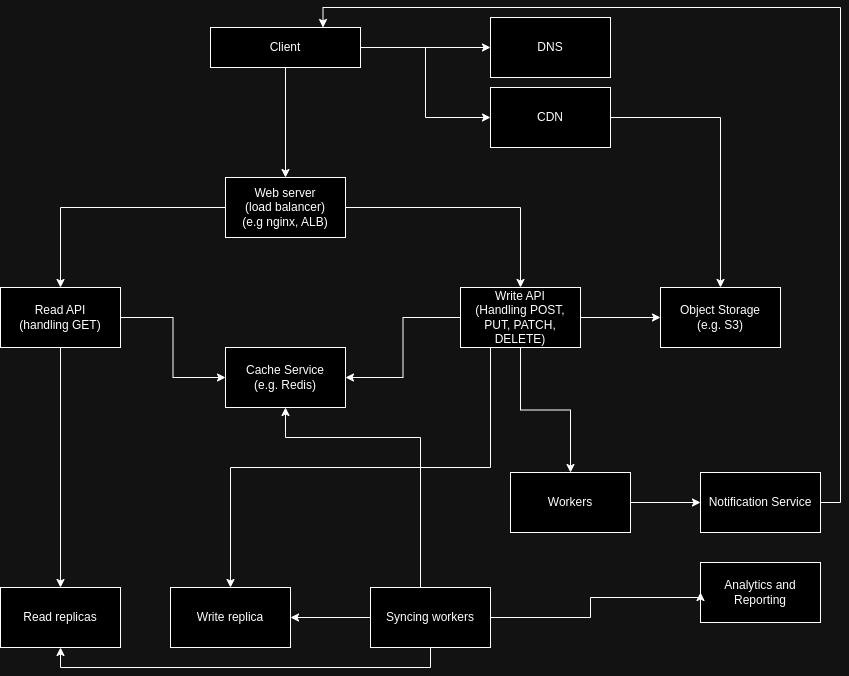

The diagram above was exported from draw.io. Its source (the exported page's mxGraphModel, read from the mxfile embedded in the PNG):
<mxGraphModel dx="1218" dy="771" grid="1" gridSize="10" guides="1" tooltips="1" connect="1" arrows="1" fold="1" page="1" pageScale="1" pageWidth="850" pageHeight="1100" math="0" shadow="0">
  <root>
    <mxCell id="0" />
    <mxCell id="1" parent="0" />
    <mxCell id="cAN4gqhx7zn-o3UzKw-f-2" style="edgeStyle=orthogonalEdgeStyle;rounded=0;orthogonalLoop=1;jettySize=auto;html=1;entryX=0.5;entryY=0;entryDx=0;entryDy=0;" edge="1" parent="1" source="cAN4gqhx7zn-o3UzKw-f-1" target="cAN4gqhx7zn-o3UzKw-f-3">
      <mxGeometry relative="1" as="geometry">
        <mxPoint x="445" y="200" as="targetPoint" />
      </mxGeometry>
    </mxCell>
    <mxCell id="cAN4gqhx7zn-o3UzKw-f-21" style="edgeStyle=orthogonalEdgeStyle;rounded=0;orthogonalLoop=1;jettySize=auto;html=1;entryX=0;entryY=0.5;entryDx=0;entryDy=0;" edge="1" parent="1" source="cAN4gqhx7zn-o3UzKw-f-1" target="cAN4gqhx7zn-o3UzKw-f-20">
      <mxGeometry relative="1" as="geometry" />
    </mxCell>
    <mxCell id="cAN4gqhx7zn-o3UzKw-f-22" style="edgeStyle=orthogonalEdgeStyle;rounded=0;orthogonalLoop=1;jettySize=auto;html=1;exitX=1;exitY=0.5;exitDx=0;exitDy=0;entryX=0;entryY=0.5;entryDx=0;entryDy=0;" edge="1" parent="1" source="cAN4gqhx7zn-o3UzKw-f-1" target="cAN4gqhx7zn-o3UzKw-f-19">
      <mxGeometry relative="1" as="geometry" />
    </mxCell>
    <mxCell id="cAN4gqhx7zn-o3UzKw-f-1" value="Client" style="whiteSpace=wrap;html=1;" vertex="1" parent="1">
      <mxGeometry x="370" y="50" width="150" height="40" as="geometry" />
    </mxCell>
    <mxCell id="cAN4gqhx7zn-o3UzKw-f-4" style="edgeStyle=orthogonalEdgeStyle;rounded=0;orthogonalLoop=1;jettySize=auto;html=1;exitX=0;exitY=0.5;exitDx=0;exitDy=0;entryX=0.5;entryY=0;entryDx=0;entryDy=0;" edge="1" parent="1" source="cAN4gqhx7zn-o3UzKw-f-3" target="cAN4gqhx7zn-o3UzKw-f-5">
      <mxGeometry relative="1" as="geometry">
        <mxPoint x="310" y="340" as="targetPoint" />
      </mxGeometry>
    </mxCell>
    <mxCell id="cAN4gqhx7zn-o3UzKw-f-7" style="edgeStyle=orthogonalEdgeStyle;rounded=0;orthogonalLoop=1;jettySize=auto;html=1;exitX=1;exitY=0.5;exitDx=0;exitDy=0;entryX=0.5;entryY=0;entryDx=0;entryDy=0;" edge="1" parent="1" source="cAN4gqhx7zn-o3UzKw-f-3" target="cAN4gqhx7zn-o3UzKw-f-6">
      <mxGeometry relative="1" as="geometry" />
    </mxCell>
    <mxCell id="cAN4gqhx7zn-o3UzKw-f-3" value="Web server&lt;div&gt;(load balancer)&lt;/div&gt;&lt;div&gt;(e.g nginx, ALB)&lt;/div&gt;" style="whiteSpace=wrap;html=1;" vertex="1" parent="1">
      <mxGeometry x="385" y="200" width="120" height="60" as="geometry" />
    </mxCell>
    <mxCell id="cAN4gqhx7zn-o3UzKw-f-10" style="edgeStyle=orthogonalEdgeStyle;rounded=0;orthogonalLoop=1;jettySize=auto;html=1;exitX=1;exitY=0.5;exitDx=0;exitDy=0;entryX=0;entryY=0.5;entryDx=0;entryDy=0;" edge="1" parent="1" source="cAN4gqhx7zn-o3UzKw-f-5" target="cAN4gqhx7zn-o3UzKw-f-9">
      <mxGeometry relative="1" as="geometry" />
    </mxCell>
    <mxCell id="cAN4gqhx7zn-o3UzKw-f-28" style="edgeStyle=orthogonalEdgeStyle;rounded=0;orthogonalLoop=1;jettySize=auto;html=1;exitX=0.5;exitY=1;exitDx=0;exitDy=0;entryX=0.5;entryY=0;entryDx=0;entryDy=0;" edge="1" parent="1" source="cAN4gqhx7zn-o3UzKw-f-5" target="cAN4gqhx7zn-o3UzKw-f-15">
      <mxGeometry relative="1" as="geometry" />
    </mxCell>
    <mxCell id="cAN4gqhx7zn-o3UzKw-f-5" value="Read API&lt;div&gt;(handling GET)&lt;/div&gt;" style="whiteSpace=wrap;html=1;" vertex="1" parent="1">
      <mxGeometry x="160" y="310" width="120" height="60" as="geometry" />
    </mxCell>
    <mxCell id="cAN4gqhx7zn-o3UzKw-f-11" style="edgeStyle=orthogonalEdgeStyle;rounded=0;orthogonalLoop=1;jettySize=auto;html=1;exitX=0;exitY=0.5;exitDx=0;exitDy=0;entryX=1;entryY=0.5;entryDx=0;entryDy=0;" edge="1" parent="1" source="cAN4gqhx7zn-o3UzKw-f-6" target="cAN4gqhx7zn-o3UzKw-f-9">
      <mxGeometry relative="1" as="geometry" />
    </mxCell>
    <mxCell id="cAN4gqhx7zn-o3UzKw-f-18" style="edgeStyle=orthogonalEdgeStyle;rounded=0;orthogonalLoop=1;jettySize=auto;html=1;exitX=1;exitY=0.5;exitDx=0;exitDy=0;entryX=0;entryY=0.5;entryDx=0;entryDy=0;" edge="1" parent="1" source="cAN4gqhx7zn-o3UzKw-f-6" target="cAN4gqhx7zn-o3UzKw-f-12">
      <mxGeometry relative="1" as="geometry" />
    </mxCell>
    <mxCell id="cAN4gqhx7zn-o3UzKw-f-25" style="edgeStyle=orthogonalEdgeStyle;rounded=0;orthogonalLoop=1;jettySize=auto;html=1;exitX=0.5;exitY=1;exitDx=0;exitDy=0;entryX=0.5;entryY=0;entryDx=0;entryDy=0;" edge="1" parent="1" source="cAN4gqhx7zn-o3UzKw-f-6" target="cAN4gqhx7zn-o3UzKw-f-24">
      <mxGeometry relative="1" as="geometry" />
    </mxCell>
    <mxCell id="cAN4gqhx7zn-o3UzKw-f-29" style="edgeStyle=orthogonalEdgeStyle;rounded=0;orthogonalLoop=1;jettySize=auto;html=1;exitX=0.25;exitY=1;exitDx=0;exitDy=0;entryX=0.5;entryY=0;entryDx=0;entryDy=0;" edge="1" parent="1" source="cAN4gqhx7zn-o3UzKw-f-6" target="cAN4gqhx7zn-o3UzKw-f-16">
      <mxGeometry relative="1" as="geometry" />
    </mxCell>
    <mxCell id="cAN4gqhx7zn-o3UzKw-f-6" value="Write API&lt;div&gt;(Handling POST, PUT, PATCH, DELETE)&lt;/div&gt;" style="whiteSpace=wrap;html=1;" vertex="1" parent="1">
      <mxGeometry x="620" y="310" width="120" height="60" as="geometry" />
    </mxCell>
    <mxCell id="cAN4gqhx7zn-o3UzKw-f-9" value="Cache Service&lt;div&gt;(e.g. Redis)&lt;/div&gt;" style="whiteSpace=wrap;html=1;" vertex="1" parent="1">
      <mxGeometry x="385" y="370" width="120" height="60" as="geometry" />
    </mxCell>
    <mxCell id="cAN4gqhx7zn-o3UzKw-f-12" value="Object Storage&lt;div&gt;(e.g. S3)&lt;/div&gt;" style="whiteSpace=wrap;html=1;" vertex="1" parent="1">
      <mxGeometry x="820" y="310" width="120" height="60" as="geometry" />
    </mxCell>
    <mxCell id="cAN4gqhx7zn-o3UzKw-f-30" style="edgeStyle=orthogonalEdgeStyle;rounded=0;orthogonalLoop=1;jettySize=auto;html=1;exitX=1;exitY=0.5;exitDx=0;exitDy=0;entryX=0.75;entryY=0;entryDx=0;entryDy=0;" edge="1" parent="1" source="cAN4gqhx7zn-o3UzKw-f-13" target="cAN4gqhx7zn-o3UzKw-f-1">
      <mxGeometry relative="1" as="geometry" />
    </mxCell>
    <mxCell id="cAN4gqhx7zn-o3UzKw-f-13" value="Notification Service" style="whiteSpace=wrap;html=1;" vertex="1" parent="1">
      <mxGeometry x="860" y="495" width="120" height="60" as="geometry" />
    </mxCell>
    <mxCell id="cAN4gqhx7zn-o3UzKw-f-14" value="Analytics and Reporting" style="whiteSpace=wrap;html=1;" vertex="1" parent="1">
      <mxGeometry x="860" y="585" width="120" height="60" as="geometry" />
    </mxCell>
    <mxCell id="cAN4gqhx7zn-o3UzKw-f-15" value="Read replicas" style="whiteSpace=wrap;html=1;" vertex="1" parent="1">
      <mxGeometry x="160" y="610" width="120" height="60" as="geometry" />
    </mxCell>
    <mxCell id="cAN4gqhx7zn-o3UzKw-f-16" value="Write replica" style="whiteSpace=wrap;html=1;" vertex="1" parent="1">
      <mxGeometry x="330" y="610" width="120" height="60" as="geometry" />
    </mxCell>
    <mxCell id="cAN4gqhx7zn-o3UzKw-f-23" style="edgeStyle=orthogonalEdgeStyle;rounded=0;orthogonalLoop=1;jettySize=auto;html=1;exitX=1;exitY=0.5;exitDx=0;exitDy=0;entryX=0.5;entryY=0;entryDx=0;entryDy=0;" edge="1" parent="1" source="cAN4gqhx7zn-o3UzKw-f-19" target="cAN4gqhx7zn-o3UzKw-f-12">
      <mxGeometry relative="1" as="geometry" />
    </mxCell>
    <mxCell id="cAN4gqhx7zn-o3UzKw-f-19" value="CDN" style="whiteSpace=wrap;html=1;" vertex="1" parent="1">
      <mxGeometry x="650" y="110" width="120" height="60" as="geometry" />
    </mxCell>
    <mxCell id="cAN4gqhx7zn-o3UzKw-f-20" value="DNS" style="whiteSpace=wrap;html=1;" vertex="1" parent="1">
      <mxGeometry x="650" y="40" width="120" height="60" as="geometry" />
    </mxCell>
    <mxCell id="cAN4gqhx7zn-o3UzKw-f-26" style="edgeStyle=orthogonalEdgeStyle;rounded=0;orthogonalLoop=1;jettySize=auto;html=1;exitX=1;exitY=0.5;exitDx=0;exitDy=0;entryX=0;entryY=0.5;entryDx=0;entryDy=0;" edge="1" parent="1" source="cAN4gqhx7zn-o3UzKw-f-31" target="cAN4gqhx7zn-o3UzKw-f-14">
      <mxGeometry relative="1" as="geometry">
        <Array as="points">
          <mxPoint x="750" y="640" />
          <mxPoint x="750" y="620" />
          <mxPoint x="860" y="620" />
        </Array>
      </mxGeometry>
    </mxCell>
    <mxCell id="cAN4gqhx7zn-o3UzKw-f-27" style="edgeStyle=orthogonalEdgeStyle;rounded=0;orthogonalLoop=1;jettySize=auto;html=1;exitX=1;exitY=0.5;exitDx=0;exitDy=0;entryX=0;entryY=0.5;entryDx=0;entryDy=0;" edge="1" parent="1" source="cAN4gqhx7zn-o3UzKw-f-24" target="cAN4gqhx7zn-o3UzKw-f-13">
      <mxGeometry relative="1" as="geometry" />
    </mxCell>
    <mxCell id="cAN4gqhx7zn-o3UzKw-f-24" value="Workers" style="whiteSpace=wrap;html=1;" vertex="1" parent="1">
      <mxGeometry x="670" y="495" width="120" height="60" as="geometry" />
    </mxCell>
    <mxCell id="cAN4gqhx7zn-o3UzKw-f-32" style="edgeStyle=orthogonalEdgeStyle;rounded=0;orthogonalLoop=1;jettySize=auto;html=1;entryX=0.5;entryY=1;entryDx=0;entryDy=0;" edge="1" parent="1" source="cAN4gqhx7zn-o3UzKw-f-31" target="cAN4gqhx7zn-o3UzKw-f-9">
      <mxGeometry relative="1" as="geometry">
        <Array as="points">
          <mxPoint x="580" y="460" />
          <mxPoint x="445" y="460" />
        </Array>
      </mxGeometry>
    </mxCell>
    <mxCell id="cAN4gqhx7zn-o3UzKw-f-33" style="edgeStyle=orthogonalEdgeStyle;rounded=0;orthogonalLoop=1;jettySize=auto;html=1;entryX=1;entryY=0.5;entryDx=0;entryDy=0;" edge="1" parent="1" source="cAN4gqhx7zn-o3UzKw-f-31" target="cAN4gqhx7zn-o3UzKw-f-16">
      <mxGeometry relative="1" as="geometry" />
    </mxCell>
    <mxCell id="cAN4gqhx7zn-o3UzKw-f-34" style="edgeStyle=orthogonalEdgeStyle;rounded=0;orthogonalLoop=1;jettySize=auto;html=1;exitX=0.5;exitY=1;exitDx=0;exitDy=0;entryX=0.5;entryY=1;entryDx=0;entryDy=0;" edge="1" parent="1" source="cAN4gqhx7zn-o3UzKw-f-31" target="cAN4gqhx7zn-o3UzKw-f-15">
      <mxGeometry relative="1" as="geometry" />
    </mxCell>
    <mxCell id="cAN4gqhx7zn-o3UzKw-f-31" value="Syncing workers" style="whiteSpace=wrap;html=1;" vertex="1" parent="1">
      <mxGeometry x="530" y="610" width="120" height="60" as="geometry" />
    </mxCell>
  </root>
</mxGraphModel>